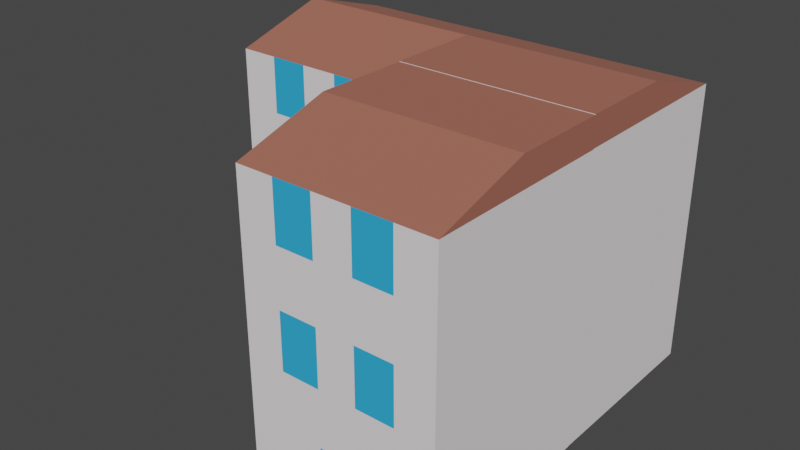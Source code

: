 # Source: apartment.blend  (saved by Blender 2.80.43; exported with 4.5.12 LTS)
import bpy
from mathutils import Matrix  # noqa: F401  (used for matrix-valued properties, if any)

bpy.ops.wm.read_factory_settings(use_empty=True)
scene = bpy.context.scene
scene.name = 'Scene'

# ---- collections
col_collection = bpy.data.collections.new('Collection'); scene.collection.children.link(col_collection)

# ---- materials (node trees are filled in below, after node groups)
mat_material_002 = bpy.data.materials.new('Material.002')
mat_material_002.use_transparent_shadow = False
mat_material_002.roughness = 0.25
mat_material_001 = bpy.data.materials.new('Material.001')
mat_material_001.use_transparent_shadow = False
mat_material_001.roughness = 0.25
mat_material_004 = bpy.data.materials.new('Material.004')
mat_material_004.use_transparent_shadow = False
mat_material_004.roughness = 0.25

# ---- material node trees
mat_material_002.use_nodes = True; mat_material_002.node_tree.nodes.clear()
_N = mat_material_002.node_tree.nodes; _L = mat_material_002.node_tree.links
n0 = _N.new('ShaderNodeOutputMaterial'); n0.name = 'Material Output'; n0.location = (300, 300)
n1 = _N.new('ShaderNodeBsdfPrincipled'); n1.name = 'Principled BSDF'; n1.location = (10, 300)
n1.distribution = 'GGX'
n1.subsurface_method = 'BURLEY'
n1.inputs[0].default_value = (0.3715, 0.131, 0.08964, 1.0)
n1.inputs[2].default_value = 1.0
n1.inputs[3].default_value = 1.45
_L.new(n1.outputs[0], n0.inputs[0])
n0.is_active_output = True
mat_material_001.use_nodes = True; mat_material_001.node_tree.nodes.clear()
_N = mat_material_001.node_tree.nodes; _L = mat_material_001.node_tree.links
n0 = _N.new('ShaderNodeOutputMaterial'); n0.name = 'Material Output'; n0.location = (300, 300)
n1 = _N.new('ShaderNodeBsdfPrincipled'); n1.name = 'Principled BSDF'; n1.location = (10, 300)
n1.distribution = 'GGX'
n1.subsurface_method = 'BURLEY'
n1.inputs[0].default_value = (0.8619, 0.8157, 0.8415, 1.0)
n1.inputs[2].default_value = 1.0
n1.inputs[3].default_value = 1.45
_L.new(n1.outputs[0], n0.inputs[0])
n0.is_active_output = True
mat_material_004.use_nodes = True; mat_material_004.node_tree.nodes.clear()
_N = mat_material_004.node_tree.nodes; _L = mat_material_004.node_tree.links
n0 = _N.new('ShaderNodeOutputMaterial'); n0.name = 'Material Output'; n0.location = (300, 300)
n1 = _N.new('ShaderNodeBsdfPrincipled'); n1.name = 'Principled BSDF'; n1.location = (10, 300)
n1.distribution = 'GGX'
n1.subsurface_method = 'BURLEY'
n1.inputs[0].default_value = (0.03231, 0.4242, 0.8, 1.0)
n1.inputs[3].default_value = 1.45
_L.new(n1.outputs[0], n0.inputs[0])
n0.is_active_output = True

# ---- world
world_world = bpy.data.worlds.new('World'); scene.world = world_world
world_world.use_nodes = True; world_world.node_tree.nodes.clear()
_N = world_world.node_tree.nodes; _L = world_world.node_tree.links
n0 = _N.new('ShaderNodeOutputWorld'); n0.name = 'World Output'; n0.location = (300, 300)
n1 = _N.new('ShaderNodeBackground'); n1.name = 'Background'; n1.location = (10, 300)
n1.inputs[0].default_value = (0.05088, 0.05088, 0.05088, 1.0)
_L.new(n1.outputs[0], n0.inputs[0])
n0.is_active_output = True
world_world.color = (0.05088, 0.05088, 0.05088)
world_world.use_sun_shadow = False
world_world.sun_shadow_jitter_overblur = 0.0

# ---- meshes
me_cube_001 = bpy.data.meshes.new('Cube.001')
me_cube_001.from_pydata([(-1.0, -1.0, -1.0), (-1.0, -1.0, 1.0), (-1.0, 1.0, -1.0), (-1.0, 1.0, 1.0), (1.0, -1.0, -1.0), (1.0, -1.0, 1.0), (1.0, 1.0, -1.0), (1.0, 1.0, 1.0), (-1.0, 0.0, 1.0), (1.0, 0.0, 1.0), (-1.0, 0.0, 1.203), (1.0, 0.0, 1.203), (-1.0, 0.6, -1.0), (-1.0, 0.2, -1.0), (-1.0, -0.2, -1.0), (-1.0, -0.6, -1.0), (-1.0, -1.0, -0.6), (-1.0, -1.0, -0.2), (-1.0, -1.0, 0.2), (-1.0, -1.0, 0.6), (-1.0, 0.2, 1.0), (-1.0, 0.4, 1.0), (-1.0, 0.6, 1.0), (-1.0, 0.8, 1.0), (-1.0, 1.0, 0.6), (-1.0, 1.0, 0.2), (-1.0, 1.0, -0.2), (-1.0, 1.0, -0.6), (0.6, 1.0, -1.0), (0.2, 1.0, -1.0), (-0.2, 1.0, -1.0), (-0.6, 1.0, -1.0), (1.0, 1.0, 0.6), (1.0, 1.0, 0.2), (1.0, 1.0, -0.2), (1.0, 1.0, -0.6), (1.0, -1.0, 0.6), (1.0, -1.0, 0.2), (1.0, -1.0, -0.2), (1.0, -1.0, -0.6), (-0.6, -1.0, -1.0), (-0.2, -1.0, -1.0), (0.2, -1.0, -1.0), (0.6, -1.0, -1.0), (-1.0, -0.8, 1.0), (-1.0, -0.6, 1.0), (-1.0, -0.4, 1.0), (-1.0, -0.2, 1.0), (-0.6, 1.0, 1.0), (-0.2, 1.0, 1.0), (0.2, 1.0, 1.0), (0.6, 1.0, 1.0), (0.6, -1.0, 1.0), (0.2, -1.0, 1.0), (-0.2, -1.0, 1.0), (-0.6, -1.0, 1.0), (-0.8, -0.9, 1.0), (-0.6, -0.8, 1.0), (-0.4, -0.7, 1.0), (-0.2, -0.6, 1.0), (-0.8, 0.9, 1.0), (-0.6, 0.8, 1.0), (-0.4, 0.7, 1.0), (-0.2, 0.6, 1.0), (0.6, -1.0, -0.6), (0.2, -1.0, -0.6), (-0.2, -1.0, -0.6), (-0.6, -1.0, -0.6), (0.6, -1.0, -0.2), (0.2, -1.0, -0.2), (-0.2, -1.0, -0.2), (-0.6, -1.0, -0.2), (0.6, -1.0, 0.2), (0.2, -1.0, 0.2), (-0.2, -1.0, 0.2), (-0.6, -1.0, 0.2), (0.6, -1.0, 0.6), (0.2, -1.0, 0.6), (-0.2, -1.0, 0.6), (-0.6, -1.0, 0.6), (-0.6, 1.0, -0.6), (-0.2, 1.0, -0.6), (0.2, 1.0, -0.6), (0.6, 1.0, -0.6), (-0.6, 1.0, -0.2), (-0.2, 1.0, -0.2), (0.2, 1.0, -0.2), (0.6, 1.0, -0.2), (-0.6, 1.0, 0.2), (-0.2, 1.0, 0.2), (0.2, 1.0, 0.2), (0.6, 1.0, 0.2), (-0.6, 1.0, 0.6), (-0.2, 1.0, 0.6), (0.2, 1.0, 0.6), (0.6, 1.0, 0.6)], [], [(0, 16, 17, 18, 19, 1, 44, 45, 46, 47, 8, 20, 21, 22, 23, 3, 24, 25, 26, 27, 2, 12, 13, 14, 15), (95, 51, 7, 32), (79, 55, 1, 19), (7, 11, 9), (9, 8, 10, 11), (11, 10, 1), (5, 11, 1, 55, 54, 53, 52), (23, 3, 48, 60), (1, 10, 8, 47, 46, 45, 44), (55, 1, 44, 56), (3, 11, 7, 51, 50, 49, 48), (10, 11, 3), (8, 10, 3, 23, 22, 21, 20), (11, 5, 9), (54, 55, 56, 57), (53, 54, 57, 58), (57, 56, 44, 45), (52, 53, 58, 59), (58, 57, 45, 46), (5, 52, 59, 9), (59, 58, 46, 47), (9, 59, 47, 8), (22, 23, 60, 61), (21, 22, 61, 62), (61, 60, 48, 49), (63, 20, 21, 62), (62, 61, 49, 50), (9, 8, 20, 63), (51, 63, 62, 50), (7, 9, 63, 51), (40, 67, 16, 0), (67, 71, 17, 16), (71, 75, 18, 17), (75, 79, 19, 18), (4, 39, 64, 43), (43, 64, 65, 42), (42, 65, 66, 41), (41, 66, 67, 40), (39, 38, 68, 64), (64, 68, 69, 65), (65, 69, 70, 66), (66, 70, 71, 67), (38, 37, 72, 68), (68, 72, 73, 69), (69, 73, 74, 70), (70, 74, 75, 71), (37, 36, 76, 72), (72, 76, 77, 73), (73, 77, 78, 74), (74, 78, 79, 75), (36, 5, 52, 76), (76, 52, 53, 77), (77, 53, 54, 78), (78, 54, 55, 79), (28, 83, 35, 6), (83, 87, 34, 35), (87, 91, 33, 34), (91, 95, 32, 33), (2, 27, 80, 31), (31, 80, 81, 30), (30, 81, 82, 29), (29, 82, 83, 28), (27, 26, 84, 80), (80, 84, 85, 81), (81, 85, 86, 82), (82, 86, 87, 83), (26, 25, 88, 84), (84, 88, 89, 85), (85, 89, 90, 86), (86, 90, 91, 87), (25, 24, 92, 88), (88, 92, 93, 89), (89, 93, 94, 90), (90, 94, 95, 91), (24, 3, 48, 92), (92, 48, 49, 93), (93, 49, 50, 94), (94, 50, 51, 95)])
me_cube_001.polygons.foreach_set('material_index', [1, 1, 1, 0, 0, 0, 0, 0, 0, 0, 0, 0, 0, 0, 0, 0, 0, 0, 0, 0, 0, 0, 0, 0, 0, 0, 0, 0, 0, 0, 1, 1, 1, 1, 1, 1, 2, 1, 1, 1, 1, 1, 1, 2, 1, 2, 1, 1, 1, 1, 1, 2, 1, 2, 1, 1, 1, 1, 1, 1, 1, 1, 1, 1, 1, 1, 1, 1, 1, 1, 1, 1, 1, 1, 1, 1, 1, 1])
_uv = me_cube_001.uv_layers.new(name='UVMap')
_uv.uv.foreach_set('vector', [0.375, 0.0, 0.425, 0.0, 0.475, 0.0, 0.525, 0.0, 0.575, 0.0, 0.625, 0.0, 0.625, 0.025, 0.625, 0.05, 0.625, 0.075, 0.625, 0.1, 0.625, 0.125, 0.625, 0.15, 0.625, 0.175, 0.625, 0.2, 0.625, 0.225, 0.625, 0.25, 0.575, 0.25, 0.525, 0.25, 0.475, 0.25, 0.425, 0.25, 0.375, 0.25, 0.375, 0.2, 0.375, 0.15, 0.375, 0.1, 0.375, 0.05, 0.575, 0.45, 0.625, 0.45, 0.625, 0.5, 0.575, 0.5, 0.575, 0.95, 0.625, 0.95, 0.625, 1.0, 0.575, 1.0, 0.625, 0.5, 0.625, 0.625, 0.625, 0.625, 0.625, 0.625, 0.875, 0.625, 0.875, 0.625, 0.625, 0.625, 0.625, 0.625, 0.875, 0.625, 0.0, 0.0, 0.625, 0.75, 0.625, 0.625, 0.625, 1.0, 0.625, 0.95, 0.625, 0.9, 0.625, 0.85, 0.625, 0.8, 0.875, 0.525, 0.875, 0.5, 0.825, 0.5, 0.85, 0.5125, 0.0, 0.0, 0.0, 0.0, 0.0, 0.0, 0.0, 0.0, 0.0, 0.0, 0.0, 0.0, 0.0, 0.0, 0.825, 0.75, 0.875, 0.75, 0.875, 0.725, 0.85, 0.7375, 0.625, 0.25, 0.625, 0.625, 0.625, 0.5, 0.625, 0.45, 0.625, 0.4, 0.625, 0.35, 0.625, 0.3, 0.875, 0.625, 0.625, 0.625, 0.625, 0.25, 0.0, 0.0, 0.0, 0.0, 0.0, 0.0, 0.0, 0.0, 0.0, 0.0, 0.0, 0.0, 0.0, 0.0, 0.0, 0.0, 0.0, 0.0, 0.0, 0.0, 0.775, 0.75, 0.825, 0.75, 0.85, 0.7375, 0.825, 0.725, 0.725, 0.75, 0.775, 0.75, 0.825, 0.725, 0.8, 0.7125, 0.825, 0.725, 0.85, 0.7375, 0.875, 0.725, 0.875, 0.7, 0.675, 0.75, 0.725, 0.75, 0.8, 0.7125, 0.775, 0.7, 0.8, 0.7125, 0.825, 0.725, 0.875, 0.7, 0.875, 0.675, 0.625, 0.75, 0.675, 0.75, 0.775, 0.7, 0.625, 0.625, 0.775, 0.7, 0.8, 0.7125, 0.875, 0.675, 0.875, 0.65, 0.625, 0.625, 0.775, 0.7, 0.875, 0.65, 0.875, 0.625, 0.875, 0.55, 0.875, 0.525, 0.85, 0.5125, 0.825, 0.525, 0.875, 0.575, 0.875, 0.55, 0.825, 0.525, 0.8, 0.5375, 0.825, 0.525, 0.85, 0.5125, 0.825, 0.5, 0.775, 0.5, 0.775, 0.55, 0.875, 0.6, 0.875, 0.575, 0.8, 0.5375, 0.8, 0.5375, 0.825, 0.525, 0.775, 0.5, 0.725, 0.5, 0.625, 0.625, 0.875, 0.625, 0.875, 0.6, 0.775, 0.55, 0.675, 0.5, 0.775, 0.55, 0.8, 0.5375, 0.725, 0.5, 0.625, 0.5, 0.625, 0.625, 0.775, 0.55, 0.675, 0.5, 0.375, 0.95, 0.425, 0.95, 0.425, 1.0, 0.375, 1.0, 0.425, 0.95, 0.475, 0.95, 0.475, 1.0, 0.425, 1.0, 0.475, 0.95, 0.525, 0.95, 0.525, 1.0, 0.475, 1.0, 0.525, 0.95, 0.575, 0.95, 0.575, 1.0, 0.525, 1.0, 0.375, 0.75, 0.425, 0.75, 0.425, 0.8, 0.375, 0.8, 0.375, 0.8, 0.425, 0.8, 0.425, 0.85, 0.375, 0.85, 0.375, 0.85, 0.425, 0.85, 0.425, 0.9, 0.375, 0.9, 0.375, 0.9, 0.425, 0.9, 0.425, 0.95, 0.375, 0.95, 0.425, 0.75, 0.475, 0.75, 0.475, 0.8, 0.425, 0.8, 0.425, 0.8, 0.475, 0.8, 0.475, 0.85, 0.425, 0.85, 0.425, 0.85, 0.475, 0.85, 0.475, 0.9, 0.425, 0.9, 0.425, 0.9, 0.475, 0.9, 0.475, 0.95, 0.425, 0.95, 0.475, 0.75, 0.525, 0.75, 0.525, 0.8, 0.475, 0.8, 0.475, 0.8, 0.525, 0.8, 0.525, 0.85, 0.475, 0.85, 0.475, 0.85, 0.525, 0.85, 0.525, 0.9, 0.475, 0.9, 0.475, 0.9, 0.525, 0.9, 0.525, 0.95, 0.475, 0.95, 0.525, 0.75, 0.575, 0.75, 0.575, 0.8, 0.525, 0.8, 0.525, 0.8, 0.575, 0.8, 0.575, 0.85, 0.525, 0.85, 0.525, 0.85, 0.575, 0.85, 0.575, 0.9, 0.525, 0.9, 0.525, 0.9, 0.575, 0.9, 0.575, 0.95, 0.525, 0.95, 0.575, 0.75, 0.625, 0.75, 0.625, 0.8, 0.575, 0.8, 0.575, 0.8, 0.625, 0.8, 0.625, 0.85, 0.575, 0.85, 0.575, 0.85, 0.625, 0.85, 0.625, 0.9, 0.575, 0.9, 0.575, 0.9, 0.625, 0.9, 0.625, 0.95, 0.575, 0.95, 0.375, 0.45, 0.425, 0.45, 0.425, 0.5, 0.375, 0.5, 0.425, 0.45, 0.475, 0.45, 0.475, 0.5, 0.425, 0.5, 0.475, 0.45, 0.525, 0.45, 0.525, 0.5, 0.475, 0.5, 0.525, 0.45, 0.575, 0.45, 0.575, 0.5, 0.525, 0.5, 0.375, 0.25, 0.425, 0.25, 0.425, 0.3, 0.375, 0.3, 0.375, 0.3, 0.425, 0.3, 0.425, 0.35, 0.375, 0.35, 0.375, 0.35, 0.425, 0.35, 0.425, 0.4, 0.375, 0.4, 0.375, 0.4, 0.425, 0.4, 0.425, 0.45, 0.375, 0.45, 0.425, 0.25, 0.475, 0.25, 0.475, 0.3, 0.425, 0.3, 0.425, 0.3, 0.475, 0.3, 0.475, 0.35, 0.425, 0.35, 0.425, 0.35, 0.475, 0.35, 0.475, 0.4, 0.425, 0.4, 0.425, 0.4, 0.475, 0.4, 0.475, 0.45, 0.425, 0.45, 0.475, 0.25, 0.525, 0.25, 0.525, 0.3, 0.475, 0.3, 0.475, 0.3, 0.525, 0.3, 0.525, 0.35, 0.475, 0.35, 0.475, 0.35, 0.525, 0.35, 0.525, 0.4, 0.475, 0.4, 0.475, 0.4, 0.525, 0.4, 0.525, 0.45, 0.475, 0.45, 0.525, 0.25, 0.575, 0.25, 0.575, 0.3, 0.525, 0.3, 0.525, 0.3, 0.575, 0.3, 0.575, 0.35, 0.525, 0.35, 0.525, 0.35, 0.575, 0.35, 0.575, 0.4, 0.525, 0.4, 0.525, 0.4, 0.575, 0.4, 0.575, 0.45, 0.525, 0.45, 0.575, 0.25, 0.625, 0.25, 0.625, 0.3, 0.575, 0.3, 0.575, 0.3, 0.625, 0.3, 0.625, 0.35, 0.575, 0.35, 0.575, 0.35, 0.625, 0.35, 0.625, 0.4, 0.575, 0.4, 0.575, 0.4, 0.625, 0.4, 0.625, 0.45, 0.575, 0.45])
me_cube_001.materials.append(mat_material_002)
me_cube_001.materials.append(mat_material_001)
me_cube_001.materials.append(mat_material_004)
me_cube_001.use_remesh_preserve_volume = False
me_cube_001.use_remesh_preserve_attributes = False
me_cube_001.use_mirror_vertex_groups = False
me_cube_001.update()
me_cube_004 = bpy.data.meshes.new('Cube.004')
me_cube_004.from_pydata([(-1.0, -1.0, 1.0), (-1.0, 1.0, -1.0), (-1.0, 1.0, 1.0), (1.0, -1.0, -1.0), (1.0, -1.0, 1.0), (1.0, 1.0, -1.0), (1.0, 1.0, 1.0), (-1.0, 0.0, 1.0), (1.0, 0.0, 1.0), (-1.0, 0.0, 1.203), (1.0, 0.0, 1.203), (1.0, -0.996, 1.203), (-1.0, -0.996, 1.203), (1.0, -0.996, 1.0), (-1.0, -0.996, 1.0), (-1.0, 1.0, 0.6), (-1.0, 1.0, 0.2), (-1.0, 1.0, -0.2), (-1.0, 1.0, -0.6), (0.6, 1.0, -1.0), (0.2, 1.0, -1.0), (-0.2, 1.0, -1.0), (-0.6, 1.0, -1.0), (1.0, 1.0, 0.6), (1.0, 1.0, 0.2), (1.0, 1.0, -0.2), (1.0, 1.0, -0.6), (1.0, -0.6, -1.0), (1.0, -0.2, -1.0), (1.0, 0.2, -1.0), (1.0, 0.6, -1.0), (1.0, -0.2, 1.0), (1.0, -0.4, 1.0), (1.0, -0.6, 1.0), (1.0, -0.8, 1.0), (1.0, -1.0, 0.6), (1.0, -1.0, 0.2), (1.0, -1.0, -0.2), (1.0, -1.0, -0.6), (-0.6, 1.0, 1.0), (-0.2, 1.0, 1.0), (0.2, 1.0, 1.0), (0.6, 1.0, 1.0), (1.0, 0.8, 1.0), (1.0, 0.6, 1.0), (1.0, 0.4, 1.0), (1.0, 0.2, 1.0), (0.8, 0.9, 1.0), (0.6, 0.8, 1.0), (0.4, 0.7, 1.0), (0.2, 0.6, 1.0), (-0.6, 1.0, -0.6), (-0.2, 1.0, -0.6), (0.2, 1.0, -0.6), (0.6, 1.0, -0.6), (-0.6, 1.0, -0.2), (-0.2, 1.0, -0.2), (0.2, 1.0, -0.2), (0.6, 1.0, -0.2), (-0.6, 1.0, 0.2), (-0.2, 1.0, 0.2), (0.2, 1.0, 0.2), (0.6, 1.0, 0.2), (-0.6, 1.0, 0.6), (-0.2, 1.0, 0.6), (0.2, 1.0, 0.6), (0.6, 1.0, 0.6)], [], [(66, 42, 6, 23), (5, 26, 25, 24, 23, 6, 43, 44, 45, 46, 8, 31, 32, 33, 34, 4, 35, 36, 37, 38, 3, 27, 28, 29, 30), (6, 43, 44, 45, 46, 8, 10), (12, 14, 13, 11), (6, 42, 47, 43), (8, 7, 0, 4, 34, 33, 32, 31), (2, 39, 40, 41, 42, 6, 10), (9, 10, 2), (7, 9, 2), (9, 7, 14, 12), (8, 10, 11, 13), (10, 9, 12, 11), (7, 8, 13, 14), (42, 41, 48, 47), (41, 40, 49, 48), (47, 48, 44, 43), (40, 39, 50, 49), (48, 49, 45, 44), (39, 2, 7, 50), (49, 50, 46, 45), (50, 7, 8, 46), (19, 54, 26, 5), (54, 58, 25, 26), (58, 62, 24, 25), (62, 66, 23, 24), (1, 18, 51, 22), (22, 51, 52, 21), (21, 52, 53, 20), (20, 53, 54, 19), (18, 17, 55, 51), (51, 55, 56, 52), (52, 56, 57, 53), (53, 57, 58, 54), (17, 16, 59, 55), (55, 59, 60, 56), (56, 60, 61, 57), (57, 61, 62, 58), (16, 15, 63, 59), (59, 63, 64, 60), (60, 64, 65, 61), (61, 65, 66, 62), (15, 2, 39, 63), (63, 39, 40, 64), (64, 40, 41, 65), (65, 41, 42, 66)])
me_cube_004.polygons.foreach_set('material_index', [0, 0, 1, 0, 0, 0, 1, 1, 0, 1, 1, 1, 0, 0, 0, 0, 0, 0, 0, 0, 0, 0, 2, 0, 2, 0, 2, 0, 2, 2, 0, 2, 0, 0, 0, 0, 0, 2, 0, 2, 0, 0, 2, 0, 2])
_uv = me_cube_004.uv_layers.new(name='UVMap')
_uv.uv.foreach_set('vector', [0.575, 0.45, 0.625, 0.45, 0.625, 0.5, 0.575, 0.5, 0.375, 0.5, 0.425, 0.5, 0.475, 0.5, 0.525, 0.5, 0.575, 0.5, 0.625, 0.5, 0.625, 0.525, 0.625, 0.55, 0.625, 0.575, 0.625, 0.6, 0.625, 0.625, 0.625, 0.65, 0.625, 0.675, 0.625, 0.7, 0.625, 0.725, 0.625, 0.75, 0.575, 0.75, 0.525, 0.75, 0.475, 0.75, 0.425, 0.75, 0.375, 0.75, 0.375, 0.7, 0.375, 0.65, 0.375, 0.6, 0.375, 0.55, 0.625, 0.5, 0.625, 0.525, 0.625, 0.55, 0.625, 0.575, 0.625, 0.6, 0.625, 0.625, 0.625, 0.625, 0.0, 0.0, 0.0, 0.0, 0.0, 0.0, 0.0, 0.0, 0.625, 0.5, 0.675, 0.5, 0.65, 0.5125, 0.625, 0.525, 0.625, 0.625, 0.875, 0.625, 0.875, 0.75, 0.625, 0.75, 0.625, 0.725, 0.625, 0.7, 0.625, 0.675, 0.625, 0.65, 0.625, 0.25, 0.625, 0.3, 0.625, 0.35, 0.625, 0.4, 0.625, 0.45, 0.625, 0.5, 0.625, 0.625, 0.875, 0.625, 0.625, 0.625, 0.625, 0.25, 0.0, 0.0, 0.0, 0.0, 0.0, 0.0, 0.0, 0.0, 0.0, 0.0, 0.0, 0.0, 0.0, 0.0, 0.625, 0.625, 0.625, 0.625, 0.625, 0.625, 0.625, 0.625, 0.625, 0.625, 0.875, 0.625, 0.875, 0.625, 0.625, 0.625, 0.875, 0.625, 0.625, 0.625, 0.625, 0.625, 0.875, 0.625, 0.675, 0.5, 0.725, 0.5, 0.675, 0.525, 0.65, 0.5125, 0.725, 0.5, 0.775, 0.5, 0.7, 0.5375, 0.675, 0.525, 0.65, 0.5125, 0.675, 0.525, 0.625, 0.55, 0.625, 0.525, 0.775, 0.5, 0.825, 0.5, 0.725, 0.55, 0.7, 0.5375, 0.675, 0.525, 0.7, 0.5375, 0.625, 0.575, 0.625, 0.55, 0.825, 0.5, 0.875, 0.5, 0.875, 0.625, 0.725, 0.55, 0.7, 0.5375, 0.725, 0.55, 0.625, 0.6, 0.625, 0.575, 0.725, 0.55, 0.875, 0.625, 0.625, 0.625, 0.625, 0.6, 0.375, 0.45, 0.425, 0.45, 0.425, 0.5, 0.375, 0.5, 0.425, 0.45, 0.475, 0.45, 0.475, 0.5, 0.425, 0.5, 0.475, 0.45, 0.525, 0.45, 0.525, 0.5, 0.475, 0.5, 0.525, 0.45, 0.575, 0.45, 0.575, 0.5, 0.525, 0.5, 0.375, 0.25, 0.425, 0.25, 0.425, 0.3, 0.375, 0.3, 0.375, 0.3, 0.425, 0.3, 0.425, 0.35, 0.375, 0.35, 0.375, 0.35, 0.425, 0.35, 0.425, 0.4, 0.375, 0.4, 0.375, 0.4, 0.425, 0.4, 0.425, 0.45, 0.375, 0.45, 0.425, 0.25, 0.475, 0.25, 0.475, 0.3, 0.425, 0.3, 0.425, 0.3, 0.475, 0.3, 0.475, 0.35, 0.425, 0.35, 0.425, 0.35, 0.475, 0.35, 0.475, 0.4, 0.425, 0.4, 0.425, 0.4, 0.475, 0.4, 0.475, 0.45, 0.425, 0.45, 0.475, 0.25, 0.525, 0.25, 0.525, 0.3, 0.475, 0.3, 0.475, 0.3, 0.525, 0.3, 0.525, 0.35, 0.475, 0.35, 0.475, 0.35, 0.525, 0.35, 0.525, 0.4, 0.475, 0.4, 0.475, 0.4, 0.525, 0.4, 0.525, 0.45, 0.475, 0.45, 0.525, 0.25, 0.575, 0.25, 0.575, 0.3, 0.525, 0.3, 0.525, 0.3, 0.575, 0.3, 0.575, 0.35, 0.525, 0.35, 0.525, 0.35, 0.575, 0.35, 0.575, 0.4, 0.525, 0.4, 0.525, 0.4, 0.575, 0.4, 0.575, 0.45, 0.525, 0.45, 0.575, 0.25, 0.625, 0.25, 0.625, 0.3, 0.575, 0.3, 0.575, 0.3, 0.625, 0.3, 0.625, 0.35, 0.575, 0.35, 0.575, 0.35, 0.625, 0.35, 0.625, 0.4, 0.575, 0.4, 0.575, 0.4, 0.625, 0.4, 0.625, 0.45, 0.575, 0.45])
me_cube_004.materials.append(mat_material_001)
me_cube_004.materials.append(mat_material_002)
me_cube_004.materials.append(mat_material_004)
me_cube_004.use_remesh_preserve_volume = False
me_cube_004.use_remesh_preserve_attributes = False
me_cube_004.use_mirror_vertex_groups = False
me_cube_004.update()
me_cube_005 = bpy.data.meshes.new('Cube.005')
me_cube_005.from_pydata([(-1.0, -1.0, -1.0), (-1.0, -1.0, 1.0), (-1.0, 1.0, -1.0), (-1.0, 1.0, 1.0), (1.0, -1.0, -1.0), (1.0, -1.0, 1.0), (1.0, 1.0, -1.0), (1.0, 1.0, 1.0), (-1.0, 0.0, 1.0), (1.0, 0.0, 1.0), (-1.0, 0.0, 1.203), (1.0, 0.0, 1.203), (1.0, -0.996, 1.203), (-1.0, -0.996, 1.203), (1.0, -0.996, 1.0), (-1.0, -0.996, 1.0), (-1.0, 0.6, -1.0), (-1.0, 0.2, -1.0), (-1.0, -0.2, -1.0), (-1.0, -0.6, -1.0), (-1.0, -1.0, -0.6), (-1.0, -1.0, -0.2), (-1.0, -1.0, 0.2), (-1.0, -1.0, 0.6), (-1.0, 0.2, 1.0), (-1.0, 0.4, 1.0), (-1.0, 0.6, 1.0), (-1.0, 0.8, 1.0), (-1.0, 1.0, 0.6), (-1.0, 1.0, 0.2), (-1.0, 1.0, -0.2), (-1.0, 1.0, -0.6), (0.6, 1.0, -1.0), (0.2, 1.0, -1.0), (-0.2, 1.0, -1.0), (-0.6, 1.0, -1.0), (1.0, 1.0, 0.6), (1.0, 1.0, 0.2), (1.0, 1.0, -0.2), (1.0, 1.0, -0.6), (1.0, -0.6, -1.0), (1.0, -0.2, -1.0), (1.0, 0.2, -1.0), (1.0, 0.6, -1.0), (1.0, -0.2, 1.0), (1.0, -0.4, 1.0), (1.0, -0.6, 1.0), (1.0, -0.8, 1.0), (1.0, -1.0, 0.6), (1.0, -1.0, 0.2), (1.0, -1.0, -0.2), (1.0, -1.0, -0.6), (-1.0, -0.8, 1.0), (-1.0, -0.6, 1.0), (-1.0, -0.4, 1.0), (-1.0, -0.2, 1.0), (-0.6, 1.0, 1.0), (-0.2, 1.0, 1.0), (0.2, 1.0, 1.0), (0.6, 1.0, 1.0), (1.0, 0.8, 1.0), (1.0, 0.6, 1.0), (1.0, 0.4, 1.0), (1.0, 0.2, 1.0), (-0.6, 1.0, -0.6), (-0.2, 1.0, -0.6), (0.2, 1.0, -0.6), (0.6, 1.0, -0.6), (-0.6, 1.0, -0.2), (-0.2, 1.0, -0.2), (0.2, 1.0, -0.2), (0.6, 1.0, -0.2), (-0.6, 1.0, 0.2), (-0.2, 1.0, 0.2), (0.2, 1.0, 0.2), (0.6, 1.0, 0.2), (-0.6, 1.0, 0.6), (-0.2, 1.0, 0.6), (0.2, 1.0, 0.6), (0.6, 1.0, 0.6)], [], [(0, 20, 21, 22, 23, 1, 52, 53, 54, 55, 8, 24, 25, 26, 27, 3, 28, 29, 30, 31, 2, 16, 17, 18, 19), (79, 59, 7, 36), (6, 39, 38, 37, 36, 7, 60, 61, 62, 63, 9, 44, 45, 46, 47, 5, 48, 49, 50, 51, 4, 40, 41, 42, 43), (7, 60, 61, 62, 63, 9, 11), (13, 15, 14, 12), (7, 59, 60), (47, 52, 1, 5), (3, 11, 7, 59, 58, 57, 56), (10, 11, 3), (8, 10, 3, 27, 26, 25, 24), (10, 8, 15, 13), (9, 11, 12, 14), (11, 10, 13, 12), (8, 9, 14, 15), (9, 8, 55, 44), (44, 55, 54, 45), (45, 54, 53, 46), (46, 53, 52, 47), (59, 58, 61, 60), (58, 57, 26, 61), (57, 56, 27, 26), (56, 3, 27), (63, 24, 8, 9), (62, 25, 24, 63), (61, 26, 25, 62), (32, 67, 39, 6), (67, 71, 38, 39), (71, 75, 37, 38), (75, 79, 36, 37), (2, 31, 64, 35), (35, 64, 65, 34), (34, 65, 66, 33), (33, 66, 67, 32), (31, 30, 68, 64), (64, 68, 69, 65), (65, 69, 70, 66), (66, 70, 71, 67), (30, 29, 72, 68), (68, 72, 73, 69), (69, 73, 74, 70), (70, 74, 75, 71), (29, 28, 76, 72), (72, 76, 77, 73), (73, 77, 78, 74), (74, 78, 79, 75), (28, 3, 56, 76), (76, 56, 57, 77), (77, 57, 58, 78), (78, 58, 59, 79)])
me_cube_005.polygons.foreach_set('material_index', [0, 0, 0, 1, 0, 0, 0, 1, 1, 1, 1, 1, 1, 0, 0, 0, 0, 0, 0, 0, 0, 0, 0, 0, 0, 0, 0, 0, 0, 0, 0, 2, 0, 0, 0, 0, 0, 0, 2, 0, 2, 0, 0, 0, 0, 0, 2, 0, 2])
_uv = me_cube_005.uv_layers.new(name='UVMap')
_uv.uv.foreach_set('vector', [0.375, 0.0, 0.425, 0.0, 0.475, 0.0, 0.525, 0.0, 0.575, 0.0, 0.625, 0.0, 0.625, 0.025, 0.625, 0.05, 0.625, 0.075, 0.625, 0.1, 0.625, 0.125, 0.625, 0.15, 0.625, 0.175, 0.625, 0.2, 0.625, 0.225, 0.625, 0.25, 0.575, 0.25, 0.525, 0.25, 0.475, 0.25, 0.425, 0.25, 0.375, 0.25, 0.375, 0.2, 0.375, 0.15, 0.375, 0.1, 0.375, 0.05, 0.575, 0.45, 0.625, 0.45, 0.625, 0.5, 0.575, 0.5, 0.375, 0.5, 0.425, 0.5, 0.475, 0.5, 0.525, 0.5, 0.575, 0.5, 0.625, 0.5, 0.625, 0.525, 0.625, 0.55, 0.625, 0.575, 0.625, 0.6, 0.625, 0.625, 0.625, 0.65, 0.625, 0.675, 0.625, 0.7, 0.625, 0.725, 0.625, 0.75, 0.575, 0.75, 0.525, 0.75, 0.475, 0.75, 0.425, 0.75, 0.375, 0.75, 0.375, 0.7, 0.375, 0.65, 0.375, 0.6, 0.375, 0.55, 0.625, 0.5, 0.625, 0.525, 0.625, 0.55, 0.625, 0.575, 0.625, 0.6, 0.625, 0.625, 0.625, 0.625, 0.0, 0.0, 0.0, 0.0, 0.0, 0.0, 0.0, 0.0, 0.625, 0.5, 0.675, 0.5, 0.625, 0.525, 0.625, 0.725, 0.875, 0.725, 0.875, 0.75, 0.625, 0.75, 0.625, 0.25, 0.625, 0.625, 0.625, 0.5, 0.625, 0.45, 0.625, 0.4, 0.625, 0.35, 0.625, 0.3, 0.875, 0.625, 0.625, 0.625, 0.625, 0.25, 0.0, 0.0, 0.0, 0.0, 0.0, 0.0, 0.0, 0.0, 0.0, 0.0, 0.0, 0.0, 0.0, 0.0, 0.0, 0.0, 0.0, 0.0, 0.0, 0.0, 0.0, 0.0, 0.625, 0.625, 0.625, 0.625, 0.625, 0.625, 0.625, 0.625, 0.625, 0.625, 0.875, 0.625, 0.875, 0.625, 0.625, 0.625, 0.875, 0.625, 0.625, 0.625, 0.625, 0.625, 0.875, 0.625, 0.625, 0.625, 0.875, 0.625, 0.875, 0.65, 0.625, 0.65, 0.625, 0.65, 0.875, 0.65, 0.875, 0.675, 0.625, 0.675, 0.625, 0.675, 0.875, 0.675, 0.875, 0.7, 0.625, 0.7, 0.625, 0.7, 0.875, 0.7, 0.875, 0.725, 0.625, 0.725, 0.675, 0.5, 0.725, 0.5, 0.625, 0.55, 0.625, 0.525, 0.725, 0.5, 0.775, 0.5, 0.875, 0.55, 0.625, 0.55, 0.775, 0.5, 0.825, 0.5, 0.875, 0.525, 0.875, 0.55, 0.825, 0.5, 0.875, 0.5, 0.875, 0.525, 0.625, 0.6, 0.875, 0.6, 0.875, 0.625, 0.625, 0.625, 0.625, 0.575, 0.875, 0.575, 0.875, 0.6, 0.625, 0.6, 0.625, 0.55, 0.875, 0.55, 0.875, 0.575, 0.625, 0.575, 0.375, 0.45, 0.425, 0.45, 0.425, 0.5, 0.375, 0.5, 0.425, 0.45, 0.475, 0.45, 0.475, 0.5, 0.425, 0.5, 0.475, 0.45, 0.525, 0.45, 0.525, 0.5, 0.475, 0.5, 0.525, 0.45, 0.575, 0.45, 0.575, 0.5, 0.525, 0.5, 0.375, 0.25, 0.425, 0.25, 0.425, 0.3, 0.375, 0.3, 0.375, 0.3, 0.425, 0.3, 0.425, 0.35, 0.375, 0.35, 0.375, 0.35, 0.425, 0.35, 0.425, 0.4, 0.375, 0.4, 0.375, 0.4, 0.425, 0.4, 0.425, 0.45, 0.375, 0.45, 0.425, 0.25, 0.475, 0.25, 0.475, 0.3, 0.425, 0.3, 0.425, 0.3, 0.475, 0.3, 0.475, 0.35, 0.425, 0.35, 0.425, 0.35, 0.475, 0.35, 0.475, 0.4, 0.425, 0.4, 0.425, 0.4, 0.475, 0.4, 0.475, 0.45, 0.425, 0.45, 0.475, 0.25, 0.525, 0.25, 0.525, 0.3, 0.475, 0.3, 0.475, 0.3, 0.525, 0.3, 0.525, 0.35, 0.475, 0.35, 0.475, 0.35, 0.525, 0.35, 0.525, 0.4, 0.475, 0.4, 0.475, 0.4, 0.525, 0.4, 0.525, 0.45, 0.475, 0.45, 0.525, 0.25, 0.575, 0.25, 0.575, 0.3, 0.525, 0.3, 0.525, 0.3, 0.575, 0.3, 0.575, 0.35, 0.525, 0.35, 0.525, 0.35, 0.575, 0.35, 0.575, 0.4, 0.525, 0.4, 0.525, 0.4, 0.575, 0.4, 0.575, 0.45, 0.525, 0.45, 0.575, 0.25, 0.625, 0.25, 0.625, 0.3, 0.575, 0.3, 0.575, 0.3, 0.625, 0.3, 0.625, 0.35, 0.575, 0.35, 0.575, 0.35, 0.625, 0.35, 0.625, 0.4, 0.575, 0.4, 0.575, 0.4, 0.625, 0.4, 0.625, 0.45, 0.575, 0.45])
me_cube_005.materials.append(mat_material_001)
me_cube_005.materials.append(mat_material_002)
me_cube_005.materials.append(mat_material_004)
me_cube_005.materials.append(None)
me_cube_005.use_remesh_preserve_volume = False
me_cube_005.use_remesh_preserve_attributes = False
me_cube_005.use_mirror_vertex_groups = False
me_cube_005.update()

# ---- objects
ob_cube = bpy.data.objects.new('Cube', me_cube_001)
ob_cube_001 = bpy.data.objects.new('Cube.001', me_cube_004)
ob_cube_002 = bpy.data.objects.new('Cube.002', me_cube_005)

# ---- transforms, parenting, visibility, modifiers, constraints
ob_cube.location = (-0.08909, -0.02096, 0.1583)
ob_cube.scale = (0.08176, 0.08176, 0.1209)
ob_cube.lineart.crease_threshold = 0.0
ob_cube_001.location = (0.07412, -0.02096, 0.1583)
ob_cube_001.scale = (0.08176, 0.08176, 0.1209)
ob_cube_001.lineart.crease_threshold = 0.0
ob_cube_002.location = (0.0741, -0.1827, 0.1579)
ob_cube_002.rotation_euler = (0.0, -0.0, -3.142)
ob_cube_002.scale = (0.08176, 0.08176, 0.1209)
ob_cube_002.lineart.crease_threshold = 0.0

# ---- collection membership
col_collection.objects.link(ob_cube)
col_collection.objects.link(ob_cube_001)
col_collection.objects.link(ob_cube_002)

# ---- scene / render settings (as saved in the file)
scene.frame_start = 1; scene.frame_end = 250; scene.frame_set(1)
scene.render.engine = 'BLENDER_EEVEE_NEXT'
scene.render.motion_blur_shutter = 1.0
scene.cycles.use_denoising = False
scene.cycles.samples = 128
scene.cycles.sampling_pattern = 'TABULATED_SOBOL'
scene.cycles.use_adaptive_sampling = False
scene.cycles.use_light_tree = False
scene.view_settings.view_transform = 'Filmic'
bpy.context.view_layer.update()

# ---- added for rendering (the .blend has no active camera and no usable light): camera, sun
cam_auto = bpy.data.cameras.new('AutoCamera')
cam_auto.lens = 50.0
cam_auto.sensor_width = 36.0
cam_auto.clip_end = 1000.0
ob_auto_camera = bpy.data.objects.new('AutoCamera', cam_auto)
scene.collection.objects.link(ob_auto_camera)
ob_auto_camera.location = (0.485257, -0.693129, 0.56457)
ob_auto_camera.rotation_euler = (1.09748, -7.21219e-08, 0.694738)
scene.camera = ob_auto_camera
light_auto_sun = bpy.data.lights.new('AutoSun', 'SUN')
light_auto_sun.energy = 3.0
light_auto_sun.angle = 0.0523599
ob_auto_sun = bpy.data.objects.new('AutoSun', light_auto_sun)
scene.collection.objects.link(ob_auto_sun)
ob_auto_sun.rotation_euler = (0.872665, 0.174533, 0.523599)
bpy.context.view_layer.update()
